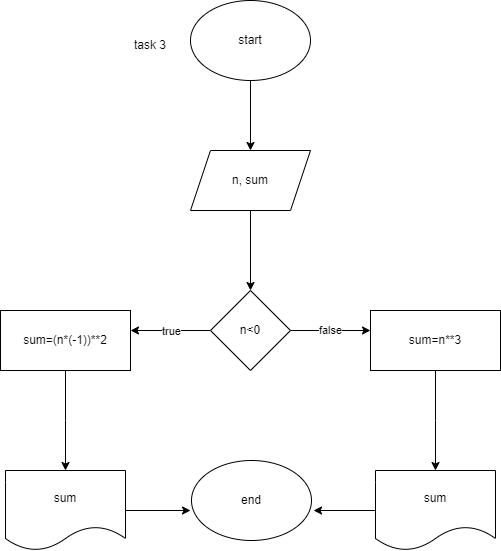

The diagram above was exported from draw.io. Its source (the exported page's mxGraphModel, read from the mxfile embedded in the PNG):
<mxGraphModel dx="53" dy="1647" grid="1" gridSize="10" guides="1" tooltips="1" connect="1" arrows="1" fold="1" page="1" pageScale="1" pageWidth="827" pageHeight="1169" math="0" shadow="0">
  <root>
    <mxCell id="0" />
    <mxCell id="1" parent="0" />
    <mxCell id="pUkLNeuGtBIojEI83pXB-48" style="edgeStyle=orthogonalEdgeStyle;rounded=0;orthogonalLoop=1;jettySize=auto;html=1;" edge="1" parent="1" source="pUkLNeuGtBIojEI83pXB-46" target="pUkLNeuGtBIojEI83pXB-49">
      <mxGeometry relative="1" as="geometry">
        <mxPoint x="1270" y="-990" as="targetPoint" />
      </mxGeometry>
    </mxCell>
    <mxCell id="pUkLNeuGtBIojEI83pXB-46" value="start" style="ellipse;whiteSpace=wrap;html=1;" vertex="1" parent="1">
      <mxGeometry x="1210" y="-1150" width="120" height="80" as="geometry" />
    </mxCell>
    <mxCell id="pUkLNeuGtBIojEI83pXB-47" value="task 3" style="text;html=1;strokeColor=none;fillColor=none;align=center;verticalAlign=middle;whiteSpace=wrap;rounded=0;" vertex="1" parent="1">
      <mxGeometry x="1140" y="-1120" width="60" height="30" as="geometry" />
    </mxCell>
    <mxCell id="pUkLNeuGtBIojEI83pXB-50" style="edgeStyle=orthogonalEdgeStyle;rounded=0;orthogonalLoop=1;jettySize=auto;html=1;" edge="1" parent="1" source="pUkLNeuGtBIojEI83pXB-49" target="pUkLNeuGtBIojEI83pXB-51">
      <mxGeometry relative="1" as="geometry">
        <mxPoint x="1270" y="-860" as="targetPoint" />
      </mxGeometry>
    </mxCell>
    <mxCell id="pUkLNeuGtBIojEI83pXB-49" value="n, sum" style="shape=parallelogram;perimeter=parallelogramPerimeter;whiteSpace=wrap;html=1;fixedSize=1;" vertex="1" parent="1">
      <mxGeometry x="1210" y="-1000" width="120" height="60" as="geometry" />
    </mxCell>
    <mxCell id="pUkLNeuGtBIojEI83pXB-52" value="false" style="edgeStyle=orthogonalEdgeStyle;rounded=0;orthogonalLoop=1;jettySize=auto;html=1;" edge="1" parent="1" source="pUkLNeuGtBIojEI83pXB-51">
      <mxGeometry relative="1" as="geometry">
        <mxPoint x="1390" y="-820" as="targetPoint" />
      </mxGeometry>
    </mxCell>
    <mxCell id="pUkLNeuGtBIojEI83pXB-53" value="true" style="edgeStyle=orthogonalEdgeStyle;rounded=0;orthogonalLoop=1;jettySize=auto;html=1;" edge="1" parent="1" source="pUkLNeuGtBIojEI83pXB-51">
      <mxGeometry relative="1" as="geometry">
        <mxPoint x="1150" y="-820" as="targetPoint" />
      </mxGeometry>
    </mxCell>
    <mxCell id="pUkLNeuGtBIojEI83pXB-51" value="n&amp;lt;0" style="rhombus;whiteSpace=wrap;html=1;" vertex="1" parent="1">
      <mxGeometry x="1230" y="-860" width="80" height="80" as="geometry" />
    </mxCell>
    <mxCell id="pUkLNeuGtBIojEI83pXB-57" style="edgeStyle=orthogonalEdgeStyle;rounded=0;orthogonalLoop=1;jettySize=auto;html=1;" edge="1" parent="1" source="pUkLNeuGtBIojEI83pXB-54">
      <mxGeometry relative="1" as="geometry">
        <mxPoint x="1455" y="-680" as="targetPoint" />
      </mxGeometry>
    </mxCell>
    <mxCell id="pUkLNeuGtBIojEI83pXB-54" value="sum=n**3" style="rounded=0;whiteSpace=wrap;html=1;" vertex="1" parent="1">
      <mxGeometry x="1390" y="-840" width="130" height="60" as="geometry" />
    </mxCell>
    <mxCell id="pUkLNeuGtBIojEI83pXB-56" style="edgeStyle=orthogonalEdgeStyle;rounded=0;orthogonalLoop=1;jettySize=auto;html=1;" edge="1" parent="1" source="pUkLNeuGtBIojEI83pXB-55">
      <mxGeometry relative="1" as="geometry">
        <mxPoint x="1085" y="-680" as="targetPoint" />
      </mxGeometry>
    </mxCell>
    <mxCell id="pUkLNeuGtBIojEI83pXB-55" value="sum=(n*(-1))**2" style="rounded=0;whiteSpace=wrap;html=1;" vertex="1" parent="1">
      <mxGeometry x="1020" y="-840" width="130" height="60" as="geometry" />
    </mxCell>
    <mxCell id="pUkLNeuGtBIojEI83pXB-60" style="edgeStyle=orthogonalEdgeStyle;rounded=0;orthogonalLoop=1;jettySize=auto;html=1;" edge="1" parent="1" source="pUkLNeuGtBIojEI83pXB-58">
      <mxGeometry relative="1" as="geometry">
        <mxPoint x="1210" y="-640" as="targetPoint" />
      </mxGeometry>
    </mxCell>
    <mxCell id="pUkLNeuGtBIojEI83pXB-58" value="sum" style="shape=document;whiteSpace=wrap;html=1;boundedLbl=1;" vertex="1" parent="1">
      <mxGeometry x="1025" y="-680" width="120" height="80" as="geometry" />
    </mxCell>
    <mxCell id="pUkLNeuGtBIojEI83pXB-61" style="edgeStyle=orthogonalEdgeStyle;rounded=0;orthogonalLoop=1;jettySize=auto;html=1;entryX=1.017;entryY=0.625;entryDx=0;entryDy=0;entryPerimeter=0;" edge="1" parent="1" source="pUkLNeuGtBIojEI83pXB-59" target="pUkLNeuGtBIojEI83pXB-62">
      <mxGeometry relative="1" as="geometry">
        <mxPoint x="1340" y="-640" as="targetPoint" />
      </mxGeometry>
    </mxCell>
    <mxCell id="pUkLNeuGtBIojEI83pXB-59" value="sum" style="shape=document;whiteSpace=wrap;html=1;boundedLbl=1;" vertex="1" parent="1">
      <mxGeometry x="1395" y="-680" width="120" height="80" as="geometry" />
    </mxCell>
    <mxCell id="pUkLNeuGtBIojEI83pXB-62" value="end" style="ellipse;whiteSpace=wrap;html=1;" vertex="1" parent="1">
      <mxGeometry x="1211" y="-690" width="120" height="80" as="geometry" />
    </mxCell>
  </root>
</mxGraphModel>